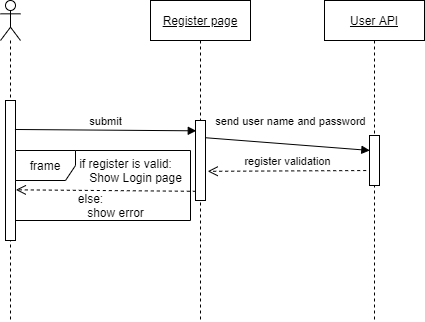

The diagram above was exported from draw.io. Its source (the exported page's mxGraphModel, read from the mxfile embedded in the PNG):
<mxGraphModel dx="1008" dy="523" grid="1" gridSize="10" guides="1" tooltips="1" connect="1" arrows="1" fold="1" page="1" pageScale="1" pageWidth="827" pageHeight="1169" math="0" shadow="0">
  <root>
    <mxCell id="WIyWlLk6GJQsqaUBKTNV-0" />
    <mxCell id="WIyWlLk6GJQsqaUBKTNV-1" parent="WIyWlLk6GJQsqaUBKTNV-0" />
    <mxCell id="BP5iRQhKbMF0LCwXIya9-0" value="" style="shape=umlLifeline;participant=umlActor;perimeter=lifelinePerimeter;whiteSpace=wrap;html=1;container=1;collapsible=0;recursiveResize=0;verticalAlign=top;spacingTop=36;outlineConnect=0;" vertex="1" parent="WIyWlLk6GJQsqaUBKTNV-1">
      <mxGeometry x="90" y="40" width="20" height="320" as="geometry" />
    </mxCell>
    <mxCell id="BP5iRQhKbMF0LCwXIya9-17" value="&lt;u&gt;Register page&lt;/u&gt;" style="shape=umlLifeline;perimeter=lifelinePerimeter;whiteSpace=wrap;html=1;container=1;collapsible=0;recursiveResize=0;outlineConnect=0;" vertex="1" parent="WIyWlLk6GJQsqaUBKTNV-1">
      <mxGeometry x="240" y="40" width="100" height="320" as="geometry" />
    </mxCell>
    <mxCell id="BP5iRQhKbMF0LCwXIya9-25" value="" style="html=1;points=[];perimeter=orthogonalPerimeter;" vertex="1" parent="BP5iRQhKbMF0LCwXIya9-17">
      <mxGeometry x="45" y="120" width="10" height="80" as="geometry" />
    </mxCell>
    <mxCell id="BP5iRQhKbMF0LCwXIya9-18" value="&lt;u&gt;User API&lt;/u&gt;" style="shape=umlLifeline;perimeter=lifelinePerimeter;whiteSpace=wrap;html=1;container=1;collapsible=0;recursiveResize=0;outlineConnect=0;" vertex="1" parent="WIyWlLk6GJQsqaUBKTNV-1">
      <mxGeometry x="414" y="40" width="100" height="320" as="geometry" />
    </mxCell>
    <mxCell id="BP5iRQhKbMF0LCwXIya9-26" value="" style="html=1;points=[];perimeter=orthogonalPerimeter;" vertex="1" parent="BP5iRQhKbMF0LCwXIya9-18">
      <mxGeometry x="45" y="135" width="10" height="50" as="geometry" />
    </mxCell>
    <mxCell id="BP5iRQhKbMF0LCwXIya9-24" value="" style="html=1;points=[];perimeter=orthogonalPerimeter;" vertex="1" parent="WIyWlLk6GJQsqaUBKTNV-1">
      <mxGeometry x="95" y="140" width="10" height="140" as="geometry" />
    </mxCell>
    <mxCell id="BP5iRQhKbMF0LCwXIya9-29" value="submit" style="html=1;verticalAlign=bottom;endArrow=block;exitX=0.943;exitY=0.207;exitDx=0;exitDy=0;exitPerimeter=0;entryX=0.076;entryY=0.129;entryDx=0;entryDy=0;entryPerimeter=0;" edge="1" parent="WIyWlLk6GJQsqaUBKTNV-1" source="BP5iRQhKbMF0LCwXIya9-24" target="BP5iRQhKbMF0LCwXIya9-25">
      <mxGeometry width="80" relative="1" as="geometry">
        <mxPoint x="110" y="170" as="sourcePoint" />
        <mxPoint x="270" y="170" as="targetPoint" />
      </mxGeometry>
    </mxCell>
    <mxCell id="BP5iRQhKbMF0LCwXIya9-30" value="send user name and password" style="html=1;verticalAlign=bottom;endArrow=block;exitX=1.053;exitY=0.216;exitDx=0;exitDy=0;exitPerimeter=0;entryX=0.034;entryY=0.299;entryDx=0;entryDy=0;entryPerimeter=0;" edge="1" parent="WIyWlLk6GJQsqaUBKTNV-1" source="BP5iRQhKbMF0LCwXIya9-25" target="BP5iRQhKbMF0LCwXIya9-26">
      <mxGeometry x="0.0183" y="14" width="80" relative="1" as="geometry">
        <mxPoint x="300" y="190" as="sourcePoint" />
        <mxPoint x="400" y="191" as="targetPoint" />
        <mxPoint as="offset" />
      </mxGeometry>
    </mxCell>
    <mxCell id="BP5iRQhKbMF0LCwXIya9-43" value="register validation" style="html=1;verticalAlign=bottom;endArrow=open;dashed=1;endSize=8;exitX=-0.33;exitY=0.701;exitDx=0;exitDy=0;exitPerimeter=0;entryX=1.219;entryY=0.635;entryDx=0;entryDy=0;entryPerimeter=0;" edge="1" parent="WIyWlLk6GJQsqaUBKTNV-1" source="BP5iRQhKbMF0LCwXIya9-26" target="BP5iRQhKbMF0LCwXIya9-25">
      <mxGeometry relative="1" as="geometry">
        <mxPoint x="450" y="210" as="sourcePoint" />
        <mxPoint x="300" y="210" as="targetPoint" />
      </mxGeometry>
    </mxCell>
    <mxCell id="BP5iRQhKbMF0LCwXIya9-44" value="" style="html=1;verticalAlign=bottom;endArrow=open;dashed=1;endSize=8;exitX=0.033;exitY=0.885;exitDx=0;exitDy=0;exitPerimeter=0;entryX=1.033;entryY=0.638;entryDx=0;entryDy=0;entryPerimeter=0;" edge="1" parent="WIyWlLk6GJQsqaUBKTNV-1" source="BP5iRQhKbMF0LCwXIya9-25" target="BP5iRQhKbMF0LCwXIya9-24">
      <mxGeometry relative="1" as="geometry">
        <mxPoint x="278.5099999999998" y="229.99999999999994" as="sourcePoint" />
        <mxPoint x="110" y="231" as="targetPoint" />
      </mxGeometry>
    </mxCell>
    <mxCell id="BP5iRQhKbMF0LCwXIya9-45" value="frame" style="shape=umlFrame;whiteSpace=wrap;html=1;" vertex="1" parent="WIyWlLk6GJQsqaUBKTNV-1">
      <mxGeometry x="105" y="190" width="175" height="70" as="geometry" />
    </mxCell>
    <mxCell id="BP5iRQhKbMF0LCwXIya9-47" value="if register is valid:&lt;br&gt;&amp;nbsp; &amp;nbsp; &amp;nbsp; Show Login page" style="text;html=1;align=center;verticalAlign=middle;resizable=0;points=[];autosize=1;strokeColor=none;" vertex="1" parent="WIyWlLk6GJQsqaUBKTNV-1">
      <mxGeometry x="150" y="195" width="130" height="30" as="geometry" />
    </mxCell>
    <mxCell id="BP5iRQhKbMF0LCwXIya9-48" value="else:&lt;br&gt;&amp;nbsp; &amp;nbsp; &amp;nbsp; &amp;nbsp; &amp;nbsp; &amp;nbsp; &amp;nbsp; &amp;nbsp;show error" style="text;html=1;align=center;verticalAlign=middle;resizable=0;points=[];autosize=1;strokeColor=none;" vertex="1" parent="WIyWlLk6GJQsqaUBKTNV-1">
      <mxGeometry x="120" y="230" width="120" height="30" as="geometry" />
    </mxCell>
  </root>
</mxGraphModel>